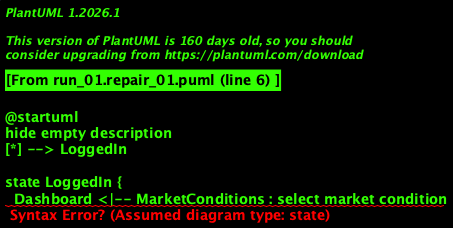

The diagram above was rendered by PlantUML. Its source (embedded in the PNG):
@startuml
hide empty description
[*] --> LoggedIn

state LoggedIn {
  Dashboard <|-- MarketConditions : select market condition
  MarketConditions --> MarketReport : view market report
  MarketConditions --> [*] : back

  PestControlHelp <|-- PestControlTechniques : select pest control help
  PestControlHelp --> [*] : back
  PestControlHelp --> PhotoRequired : provide photo

  SoilSuggestions --> SoilSuggestionsResult : receive soil-related suggestions
  SoilSuggestions --> [*] : back

  WeatherInsights --> WeatherDetails : provide location
  WeatherInsights --> WeatherDetails : receive weather insights
  WeatherInsights --> [*] : back

  LabourAvailability --> LabourDetails : provide location
  LabourAvailability --> LabourDetails : receive labour availability details
  LabourAvailability --> [*] : back
}

LoggedIn --> [*] : logout
@enduml